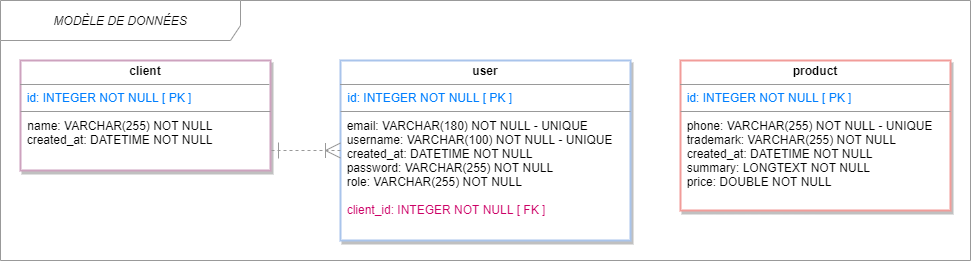

The diagram above was exported from draw.io. Its source (the exported page's mxGraphModel, read from the mxfile embedded in the PNG):
<mxGraphModel dx="1090" dy="597" grid="1" gridSize="10" guides="1" tooltips="1" connect="1" arrows="1" fold="1" page="1" pageScale="1" pageWidth="827" pageHeight="1169" math="0" shadow="0">
  <root>
    <mxCell id="0" />
    <mxCell id="1" parent="0" />
    <mxCell id="fkjt4uzKcZgQRxpVQ1lF-1" value="MODÈLE DE DONNÉES" style="shape=umlFrame;whiteSpace=wrap;html=1;width=240;height=40;fillColor=#FFFFFF;swimlaneFillColor=#ffffff;strokeColor=#999999;fontSize=12;fontStyle=2" parent="1" vertex="1">
      <mxGeometry x="180" y="70" width="970" height="260" as="geometry" />
    </mxCell>
    <mxCell id="fkjt4uzKcZgQRxpVQ1lF-3" value="&lt;p style=&quot;margin: 0px ; margin-top: 4px ; text-align: center&quot;&gt;&lt;b&gt;user&lt;/b&gt;&lt;/p&gt;&lt;hr size=&quot;1&quot;&gt;&lt;p style=&quot;margin: 0px ; margin-left: 4px&quot;&gt;&lt;span style=&quot;color: rgb(0 , 127 , 255)&quot;&gt;&amp;nbsp;id: INTEGER NOT NULL [ PK ]&lt;/span&gt;&lt;/p&gt;&lt;p style=&quot;margin: 0px ; margin-left: 4px&quot;&gt;&lt;br&gt;&lt;/p&gt;&amp;nbsp; email: VARCHAR(180) NOT NULL - UNIQUE&lt;span&gt;&amp;nbsp;&lt;/span&gt;&lt;br&gt;&amp;nbsp; username: VARCHAR(100) NOT NULL - UNIQUE&lt;br&gt;&amp;nbsp; created_at: DATETIME NOT NULL&lt;br&gt;&amp;nbsp; password: VARCHAR(255) NOT NULL&lt;br&gt;&amp;nbsp; role: VARCHAR(255) NOT NULL&lt;span&gt;&amp;nbsp;&lt;/span&gt;&lt;br&gt;&lt;p style=&quot;margin: 0px 0px 0px 4px&quot;&gt;&lt;br&gt;&lt;/p&gt;&amp;nbsp;&amp;nbsp;&lt;span style=&quot;color: rgb(204 , 0 , 102)&quot;&gt;client_id:&amp;nbsp;&lt;/span&gt;&lt;span style=&quot;color: rgb(204 , 0 , 102)&quot;&gt;INTEGER NOT NULL [ FK ]&lt;/span&gt;" style="verticalAlign=top;align=left;overflow=fill;fontSize=12;fontFamily=Helvetica;html=1;gradientDirection=north;strokeWidth=2;rounded=0;shadow=1;strokeColor=#A9C4EB;" parent="1" vertex="1">
      <mxGeometry x="520" y="130" width="290" height="180" as="geometry" />
    </mxCell>
    <mxCell id="fkjt4uzKcZgQRxpVQ1lF-9" value="&lt;p style=&quot;margin: 0px ; margin-top: 4px ; text-align: center&quot;&gt;&lt;b&gt;client&lt;/b&gt;&lt;/p&gt;&lt;hr size=&quot;1&quot;&gt;&lt;span style=&quot;color: rgb(0 , 127 , 255)&quot;&gt;&amp;nbsp; id: INTEGER NOT NULL [ PK ]&lt;/span&gt;&lt;br style=&quot;color: rgb(0 , 127 , 255)&quot;&gt;&lt;p style=&quot;margin: 0px ; margin-left: 4px&quot;&gt;&lt;font color=&quot;#007fff&quot;&gt;&amp;nbsp;&lt;/font&gt;&lt;br&gt;&lt;/p&gt;&lt;p style=&quot;margin: 0px ; margin-left: 4px&quot;&gt;&lt;span&gt;&amp;nbsp;name: VARCHAR(255) NOT NULL&lt;/span&gt;&lt;span&gt;&amp;nbsp;&lt;/span&gt;&lt;/p&gt;&amp;nbsp; created_at: DATETIME NOT NULL" style="verticalAlign=top;align=left;overflow=fill;fontSize=12;fontFamily=Helvetica;html=1;fillColor=#FFFFFF;strokeWidth=2;shadow=1;strokeColor=#CDA2BE;" parent="1" vertex="1">
      <mxGeometry x="200" y="130" width="250" height="110" as="geometry" />
    </mxCell>
    <mxCell id="fkjt4uzKcZgQRxpVQ1lF-15" value="&lt;p style=&quot;margin: 0px ; margin-top: 4px ; text-align: center&quot;&gt;&lt;b&gt;product&lt;/b&gt;&lt;/p&gt;&lt;hr size=&quot;1&quot;&gt;&lt;span style=&quot;color: rgb(0 , 127 , 255)&quot;&gt;&amp;nbsp; id: INTEGER NOT NULL [ PK ]&lt;/span&gt;&lt;br style=&quot;color: rgb(0 , 127 , 255)&quot;&gt;&lt;p style=&quot;margin: 0px ; margin-left: 4px&quot;&gt;&lt;font color=&quot;#007fff&quot;&gt;&amp;nbsp;&lt;/font&gt;&lt;/p&gt;&amp;nbsp; phone: VARCHAR(255) NOT NULL - UNIQUE&amp;nbsp;&lt;br&gt;&amp;nbsp; trademark: VARCHAR(255) NOT NULL&lt;br&gt;&amp;nbsp; created_at: DATETIME NOT NULL&lt;br&gt;&amp;nbsp; summary: LONGTEXT NOT NULL&lt;br&gt;&amp;nbsp; price: DOUBLE NOT NULL&amp;nbsp;&lt;br&gt;&lt;p style=&quot;margin: 0px ; margin-left: 4px&quot;&gt;&lt;font color=&quot;#007FFF&quot;&gt;&lt;br&gt;&lt;/font&gt;&lt;/p&gt;" style="verticalAlign=top;align=left;overflow=fill;fontSize=12;fontFamily=Helvetica;html=1;fillColor=#FFFFFF;strokeWidth=2;shadow=1;strokeColor=#F19C99;" parent="1" vertex="1">
      <mxGeometry x="860" y="130" width="270" height="150" as="geometry" />
    </mxCell>
    <mxCell id="fkjt4uzKcZgQRxpVQ1lF-25" value="" style="line;strokeWidth=1;fillColor=none;align=left;verticalAlign=middle;spacingTop=-1;spacingLeft=3;spacingRight=3;rotatable=0;labelPosition=right;points=[];portConstraint=eastwest;strokeColor=#999999;" parent="1" vertex="1">
      <mxGeometry x="520" y="177" width="290" height="8" as="geometry" />
    </mxCell>
    <mxCell id="fkjt4uzKcZgQRxpVQ1lF-26" value="" style="line;strokeWidth=1;fillColor=none;align=left;verticalAlign=middle;spacingTop=-1;spacingLeft=3;spacingRight=3;rotatable=0;labelPosition=right;points=[];portConstraint=eastwest;strokeColor=#999999;" parent="1" vertex="1">
      <mxGeometry x="200" y="177" width="250" height="8" as="geometry" />
    </mxCell>
    <mxCell id="fkjt4uzKcZgQRxpVQ1lF-28" value="" style="line;strokeWidth=1;fillColor=none;align=left;verticalAlign=middle;spacingTop=-1;spacingLeft=3;spacingRight=3;rotatable=0;labelPosition=right;points=[];portConstraint=eastwest;strokeColor=#999999;" parent="1" vertex="1">
      <mxGeometry x="860" y="177" width="270" height="8" as="geometry" />
    </mxCell>
    <mxCell id="fkjt4uzKcZgQRxpVQ1lF-34" value="" style="endArrow=ERone;dashed=1;html=1;exitX=0;exitY=0.5;exitDx=0;exitDy=0;startArrow=ERoneToMany;startFill=0;startSize=13;endFill=0;endSize=14;strokeColor=#999999;" parent="1" edge="1" source="fkjt4uzKcZgQRxpVQ1lF-3">
      <mxGeometry width="50" height="50" relative="1" as="geometry">
        <mxPoint x="530" y="194.5" as="sourcePoint" />
        <mxPoint x="450" y="220" as="targetPoint" />
        <Array as="points" />
      </mxGeometry>
    </mxCell>
  </root>
</mxGraphModel>